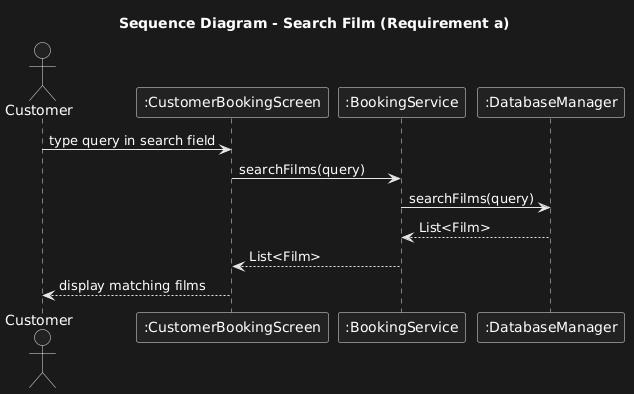

The diagram above was rendered by PlantUML. Its source (embedded in the PNG):
@startuml
title Sequence Diagram - Search Film (Requirement a)

actor Customer
participant ":CustomerBookingScreen" as UI
participant ":BookingService" as BS
participant ":DatabaseManager" as DB

Customer -> UI : type query in search field
UI -> BS : searchFilms(query)
BS -> DB : searchFilms(query)
DB --> BS : List<Film>
BS --> UI : List<Film>
UI --> Customer : display matching films
@enduml